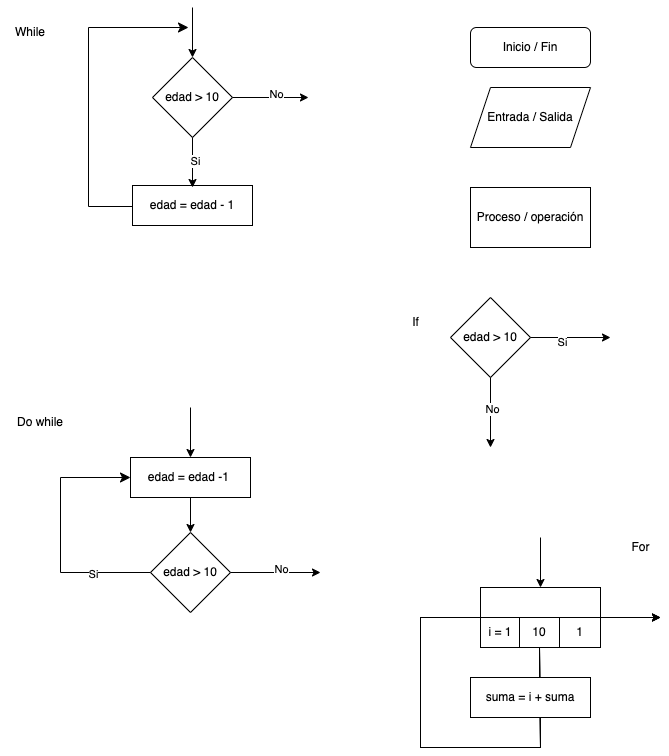

The diagram above was exported from draw.io. Its source (the exported page's mxGraphModel, read from the mxfile embedded in the PNG):
<mxGraphModel dx="1434" dy="796" grid="1" gridSize="10" guides="1" tooltips="1" connect="1" arrows="1" fold="1" page="1" pageScale="1" pageWidth="827" pageHeight="1169" math="0" shadow="0">
  <root>
    <mxCell id="WIyWlLk6GJQsqaUBKTNV-0" />
    <mxCell id="WIyWlLk6GJQsqaUBKTNV-1" parent="WIyWlLk6GJQsqaUBKTNV-0" />
    <mxCell id="PimVVWqrbPe1EKsvw_Q2-3" value="Inicio / Fin" style="rounded=1;whiteSpace=wrap;html=1;fontSize=12;glass=0;strokeWidth=1;shadow=0;" parent="WIyWlLk6GJQsqaUBKTNV-1" vertex="1">
      <mxGeometry x="560" y="50" width="120" height="40" as="geometry" />
    </mxCell>
    <mxCell id="PimVVWqrbPe1EKsvw_Q2-9" value="Proceso / operación" style="rounded=0;whiteSpace=wrap;html=1;" parent="WIyWlLk6GJQsqaUBKTNV-1" vertex="1">
      <mxGeometry x="560" y="210" width="120" height="60" as="geometry" />
    </mxCell>
    <mxCell id="PimVVWqrbPe1EKsvw_Q2-31" value="" style="group" parent="WIyWlLk6GJQsqaUBKTNV-1" connectable="0" vertex="1">
      <mxGeometry x="510" y="610" width="180" height="160" as="geometry" />
    </mxCell>
    <mxCell id="PimVVWqrbPe1EKsvw_Q2-18" value="" style="endArrow=classic;html=1;rounded=0;exitX=0.5;exitY=1;exitDx=0;exitDy=0;" parent="PimVVWqrbPe1EKsvw_Q2-31" source="PimVVWqrbPe1EKsvw_Q2-23" edge="1">
      <mxGeometry width="50" height="50" relative="1" as="geometry">
        <mxPoint x="120" y="10" as="sourcePoint" />
        <mxPoint x="240" y="30" as="targetPoint" />
        <Array as="points">
          <mxPoint x="120" y="160" />
          <mxPoint y="160" />
          <mxPoint y="30" />
        </Array>
      </mxGeometry>
    </mxCell>
    <mxCell id="PimVVWqrbPe1EKsvw_Q2-28" value="" style="endArrow=classic;html=1;rounded=0;exitX=0.5;exitY=1;exitDx=0;exitDy=0;" parent="PimVVWqrbPe1EKsvw_Q2-31" source="PimVVWqrbPe1EKsvw_Q2-23" edge="1">
      <mxGeometry width="50" height="50" relative="1" as="geometry">
        <mxPoint x="119" y="60" as="sourcePoint" />
        <mxPoint x="240" y="30" as="targetPoint" />
        <Array as="points">
          <mxPoint x="120" y="160" />
          <mxPoint y="160" />
          <mxPoint y="30" />
        </Array>
      </mxGeometry>
    </mxCell>
    <mxCell id="PimVVWqrbPe1EKsvw_Q2-29" value="" style="endArrow=classic;html=1;rounded=0;exitX=0.5;exitY=1;exitDx=0;exitDy=0;" parent="PimVVWqrbPe1EKsvw_Q2-31" source="PimVVWqrbPe1EKsvw_Q2-23" edge="1">
      <mxGeometry width="50" height="50" relative="1" as="geometry">
        <mxPoint x="119" y="60" as="sourcePoint" />
        <mxPoint x="240" y="30" as="targetPoint" />
        <Array as="points">
          <mxPoint x="120" y="160" />
          <mxPoint x="60" y="160" />
          <mxPoint y="160" />
          <mxPoint y="30" />
        </Array>
      </mxGeometry>
    </mxCell>
    <mxCell id="PimVVWqrbPe1EKsvw_Q2-21" value="" style="rounded=0;whiteSpace=wrap;html=1;movable=0;resizable=0;rotatable=0;deletable=0;editable=0;locked=1;connectable=0;" parent="PimVVWqrbPe1EKsvw_Q2-31" vertex="1">
      <mxGeometry x="60" width="120" height="60" as="geometry" />
    </mxCell>
    <mxCell id="PimVVWqrbPe1EKsvw_Q2-22" value="i = 1" style="rounded=0;whiteSpace=wrap;html=1;" parent="PimVVWqrbPe1EKsvw_Q2-31" vertex="1">
      <mxGeometry x="60" y="30" width="40" height="30" as="geometry" />
    </mxCell>
    <mxCell id="PimVVWqrbPe1EKsvw_Q2-23" value="10" style="rounded=0;whiteSpace=wrap;html=1;" parent="PimVVWqrbPe1EKsvw_Q2-31" vertex="1">
      <mxGeometry x="99" y="30" width="40" height="30" as="geometry" />
    </mxCell>
    <mxCell id="PimVVWqrbPe1EKsvw_Q2-24" value="1" style="rounded=0;whiteSpace=wrap;html=1;" parent="PimVVWqrbPe1EKsvw_Q2-31" vertex="1">
      <mxGeometry x="139" y="30" width="41" height="30" as="geometry" />
    </mxCell>
    <mxCell id="dZtOfNrm9TVWdWq7RcYO-3" value="suma = i + suma" style="rounded=0;whiteSpace=wrap;html=1;" parent="PimVVWqrbPe1EKsvw_Q2-31" vertex="1">
      <mxGeometry x="50" y="90" width="120" height="40" as="geometry" />
    </mxCell>
    <mxCell id="PimVVWqrbPe1EKsvw_Q2-32" value="" style="group" parent="WIyWlLk6GJQsqaUBKTNV-1" connectable="0" vertex="1">
      <mxGeometry x="540" y="320" width="160" height="150" as="geometry" />
    </mxCell>
    <mxCell id="PimVVWqrbPe1EKsvw_Q2-4" value="edad &amp;gt; 10" style="rhombus;whiteSpace=wrap;html=1;" parent="PimVVWqrbPe1EKsvw_Q2-32" vertex="1">
      <mxGeometry width="80" height="80" as="geometry" />
    </mxCell>
    <mxCell id="PimVVWqrbPe1EKsvw_Q2-5" value="" style="endArrow=classic;html=1;rounded=0;exitX=1;exitY=0.5;exitDx=0;exitDy=0;" parent="PimVVWqrbPe1EKsvw_Q2-32" source="PimVVWqrbPe1EKsvw_Q2-4" edge="1">
      <mxGeometry width="50" height="50" relative="1" as="geometry">
        <mxPoint x="-180" y="220" as="sourcePoint" />
        <mxPoint x="160" y="40" as="targetPoint" />
      </mxGeometry>
    </mxCell>
    <mxCell id="PimVVWqrbPe1EKsvw_Q2-6" value="Si" style="edgeLabel;html=1;align=center;verticalAlign=middle;resizable=0;points=[];" parent="PimVVWqrbPe1EKsvw_Q2-5" connectable="0" vertex="1">
      <mxGeometry x="-0.225" y="-4" relative="1" as="geometry">
        <mxPoint as="offset" />
      </mxGeometry>
    </mxCell>
    <mxCell id="PimVVWqrbPe1EKsvw_Q2-7" value="" style="endArrow=classic;html=1;rounded=0;exitX=0.5;exitY=1;exitDx=0;exitDy=0;" parent="PimVVWqrbPe1EKsvw_Q2-32" source="PimVVWqrbPe1EKsvw_Q2-4" edge="1">
      <mxGeometry width="50" height="50" relative="1" as="geometry">
        <mxPoint x="-180" y="220" as="sourcePoint" />
        <mxPoint x="40" y="150" as="targetPoint" />
      </mxGeometry>
    </mxCell>
    <mxCell id="PimVVWqrbPe1EKsvw_Q2-8" value="No" style="edgeLabel;html=1;align=center;verticalAlign=middle;resizable=0;points=[];" parent="PimVVWqrbPe1EKsvw_Q2-7" connectable="0" vertex="1">
      <mxGeometry x="-0.1143" y="1" relative="1" as="geometry">
        <mxPoint as="offset" />
      </mxGeometry>
    </mxCell>
    <mxCell id="qLPgdEAaDf0ss6vAQzkh-14" value="" style="group" parent="WIyWlLk6GJQsqaUBKTNV-1" connectable="0" vertex="1">
      <mxGeometry x="178" y="80" width="164" height="180" as="geometry" />
    </mxCell>
    <mxCell id="qLPgdEAaDf0ss6vAQzkh-2" value="edad &amp;gt; 10" style="rhombus;whiteSpace=wrap;html=1;container=0;" parent="qLPgdEAaDf0ss6vAQzkh-14" vertex="1">
      <mxGeometry x="64" width="80" height="80" as="geometry" />
    </mxCell>
    <mxCell id="qLPgdEAaDf0ss6vAQzkh-13" value="edad = edad - 1" style="rounded=0;whiteSpace=wrap;html=1;" parent="qLPgdEAaDf0ss6vAQzkh-14" vertex="1">
      <mxGeometry x="44" y="128" width="120" height="40" as="geometry" />
    </mxCell>
    <mxCell id="9cCBaXYGw51noQfm50Eg-5" value="" style="endArrow=classic;html=1;rounded=0;exitX=0.5;exitY=1;exitDx=0;exitDy=0;" parent="qLPgdEAaDf0ss6vAQzkh-14" source="qLPgdEAaDf0ss6vAQzkh-2" edge="1">
      <mxGeometry width="50" height="50" relative="1" as="geometry">
        <mxPoint x="103.5" y="70" as="sourcePoint" />
        <mxPoint x="104" y="130" as="targetPoint" />
      </mxGeometry>
    </mxCell>
    <mxCell id="9cCBaXYGw51noQfm50Eg-7" value="Si" style="edgeLabel;html=1;align=center;verticalAlign=middle;resizable=0;points=[];" parent="9cCBaXYGw51noQfm50Eg-5" connectable="0" vertex="1">
      <mxGeometry x="-0.08" y="2" relative="1" as="geometry">
        <mxPoint as="offset" />
      </mxGeometry>
    </mxCell>
    <mxCell id="9cCBaXYGw51noQfm50Eg-8" value="" style="edgeStyle=orthogonalEdgeStyle;elbow=vertical;endArrow=classic;html=1;rounded=0;endSize=8;startSize=8;exitX=0;exitY=0.5;exitDx=0;exitDy=0;" parent="qLPgdEAaDf0ss6vAQzkh-14" edge="1">
      <mxGeometry width="50" height="50" relative="1" as="geometry">
        <mxPoint x="44" y="149" as="sourcePoint" />
        <mxPoint x="100" y="-30" as="targetPoint" />
        <Array as="points">
          <mxPoint y="149" />
          <mxPoint y="-30" />
        </Array>
      </mxGeometry>
    </mxCell>
    <mxCell id="qLPgdEAaDf0ss6vAQzkh-26" value="" style="group" parent="WIyWlLk6GJQsqaUBKTNV-1" connectable="0" vertex="1">
      <mxGeometry x="150" y="350" width="190" height="280" as="geometry" />
    </mxCell>
    <mxCell id="qLPgdEAaDf0ss6vAQzkh-17" value="edad &amp;gt; 10" style="rhombus;whiteSpace=wrap;html=1;container=0;" parent="qLPgdEAaDf0ss6vAQzkh-26" vertex="1">
      <mxGeometry x="90" y="205" width="80" height="80" as="geometry" />
    </mxCell>
    <mxCell id="qLPgdEAaDf0ss6vAQzkh-18" value="edad = edad -1&amp;nbsp;" style="rounded=0;whiteSpace=wrap;html=1;" parent="qLPgdEAaDf0ss6vAQzkh-26" vertex="1">
      <mxGeometry x="70" y="130" width="120" height="40" as="geometry" />
    </mxCell>
    <mxCell id="qLPgdEAaDf0ss6vAQzkh-21" value="" style="endArrow=classic;html=1;rounded=0;elbow=vertical;entryX=0.5;entryY=0;entryDx=0;entryDy=0;" parent="qLPgdEAaDf0ss6vAQzkh-26" target="qLPgdEAaDf0ss6vAQzkh-18" edge="1">
      <mxGeometry width="50" height="50" relative="1" as="geometry">
        <mxPoint x="130" y="80" as="sourcePoint" />
        <mxPoint x="250" y="95" as="targetPoint" />
      </mxGeometry>
    </mxCell>
    <mxCell id="qLPgdEAaDf0ss6vAQzkh-16" value="" style="edgeStyle=orthogonalEdgeStyle;elbow=vertical;endArrow=classic;html=1;rounded=0;endSize=8;startSize=8;exitX=0;exitY=0.5;exitDx=0;exitDy=0;entryX=0;entryY=0.5;entryDx=0;entryDy=0;" parent="qLPgdEAaDf0ss6vAQzkh-26" source="qLPgdEAaDf0ss6vAQzkh-17" target="qLPgdEAaDf0ss6vAQzkh-18" edge="1">
      <mxGeometry width="50" height="50" relative="1" as="geometry">
        <mxPoint x="104" y="285" as="sourcePoint" />
        <mxPoint x="100" y="100" as="targetPoint" />
        <Array as="points">
          <mxPoint x="90" y="245" />
          <mxPoint y="245" />
          <mxPoint y="150" />
        </Array>
      </mxGeometry>
    </mxCell>
    <mxCell id="qLPgdEAaDf0ss6vAQzkh-23" value="Si" style="edgeLabel;html=1;align=center;verticalAlign=middle;resizable=0;points=[];" parent="qLPgdEAaDf0ss6vAQzkh-16" connectable="0" vertex="1">
      <mxGeometry x="-0.5451" y="1" relative="1" as="geometry">
        <mxPoint as="offset" />
      </mxGeometry>
    </mxCell>
    <mxCell id="qLPgdEAaDf0ss6vAQzkh-22" value="" style="endArrow=classic;html=1;rounded=0;elbow=vertical;entryX=0.5;entryY=0;entryDx=0;entryDy=0;exitX=0.5;exitY=1;exitDx=0;exitDy=0;" parent="qLPgdEAaDf0ss6vAQzkh-26" source="qLPgdEAaDf0ss6vAQzkh-18" target="qLPgdEAaDf0ss6vAQzkh-17" edge="1">
      <mxGeometry width="50" height="50" relative="1" as="geometry">
        <mxPoint x="200" y="145" as="sourcePoint" />
        <mxPoint x="250" y="95" as="targetPoint" />
      </mxGeometry>
    </mxCell>
    <mxCell id="qLPgdEAaDf0ss6vAQzkh-24" value="" style="endArrow=classic;html=1;rounded=0;elbow=vertical;exitX=1;exitY=0.5;exitDx=0;exitDy=0;" parent="qLPgdEAaDf0ss6vAQzkh-26" source="qLPgdEAaDf0ss6vAQzkh-17" edge="1">
      <mxGeometry width="50" height="50" relative="1" as="geometry">
        <mxPoint x="200" y="130" as="sourcePoint" />
        <mxPoint x="260" y="245" as="targetPoint" />
      </mxGeometry>
    </mxCell>
    <mxCell id="qLPgdEAaDf0ss6vAQzkh-25" value="No" style="edgeLabel;html=1;align=center;verticalAlign=middle;resizable=0;points=[];" parent="qLPgdEAaDf0ss6vAQzkh-24" connectable="0" vertex="1">
      <mxGeometry x="0.12" y="4" relative="1" as="geometry">
        <mxPoint as="offset" />
      </mxGeometry>
    </mxCell>
    <mxCell id="dZtOfNrm9TVWdWq7RcYO-0" value="While" style="text;html=1;strokeColor=none;fillColor=none;align=center;verticalAlign=middle;whiteSpace=wrap;rounded=0;" parent="WIyWlLk6GJQsqaUBKTNV-1" vertex="1">
      <mxGeometry x="90" y="40" width="60" height="30" as="geometry" />
    </mxCell>
    <mxCell id="dZtOfNrm9TVWdWq7RcYO-1" value="Do while" style="text;html=1;strokeColor=none;fillColor=none;align=center;verticalAlign=middle;whiteSpace=wrap;rounded=0;" parent="WIyWlLk6GJQsqaUBKTNV-1" vertex="1">
      <mxGeometry x="100" y="430" width="60" height="30" as="geometry" />
    </mxCell>
    <mxCell id="dZtOfNrm9TVWdWq7RcYO-2" value="For" style="text;html=1;align=center;verticalAlign=middle;resizable=0;points=[];autosize=1;strokeColor=none;fillColor=none;" parent="WIyWlLk6GJQsqaUBKTNV-1" vertex="1">
      <mxGeometry x="710" y="555" width="40" height="30" as="geometry" />
    </mxCell>
    <mxCell id="PimVVWqrbPe1EKsvw_Q2-1" value="Entrada / Salida" style="shape=parallelogram;perimeter=parallelogramPerimeter;whiteSpace=wrap;html=1;fixedSize=1;" parent="WIyWlLk6GJQsqaUBKTNV-1" vertex="1">
      <mxGeometry x="560" y="110" width="120" height="60" as="geometry" />
    </mxCell>
    <mxCell id="9cCBaXYGw51noQfm50Eg-0" value="" style="endArrow=classic;html=1;rounded=0;elbow=vertical;entryX=0.5;entryY=0;entryDx=0;entryDy=0;" parent="WIyWlLk6GJQsqaUBKTNV-1" target="qLPgdEAaDf0ss6vAQzkh-2" edge="1">
      <mxGeometry width="50" height="50" relative="1" as="geometry">
        <mxPoint x="282" y="30" as="sourcePoint" />
        <mxPoint x="288" y="80" as="targetPoint" />
      </mxGeometry>
    </mxCell>
    <mxCell id="9cCBaXYGw51noQfm50Eg-1" value="" style="endArrow=classic;html=1;rounded=0;elbow=vertical;entryX=0.5;entryY=0;entryDx=0;entryDy=0;" parent="WIyWlLk6GJQsqaUBKTNV-1" edge="1">
      <mxGeometry width="50" height="50" relative="1" as="geometry">
        <mxPoint x="630" y="560" as="sourcePoint" />
        <mxPoint x="630" y="610" as="targetPoint" />
      </mxGeometry>
    </mxCell>
    <mxCell id="9cCBaXYGw51noQfm50Eg-2" value="If" style="text;html=1;align=center;verticalAlign=middle;resizable=0;points=[];autosize=1;strokeColor=none;fillColor=none;" parent="WIyWlLk6GJQsqaUBKTNV-1" vertex="1">
      <mxGeometry x="490" y="330" width="30" height="30" as="geometry" />
    </mxCell>
    <mxCell id="9cCBaXYGw51noQfm50Eg-3" value="" style="endArrow=classic;html=1;rounded=0;elbow=vertical;exitX=1;exitY=0.5;exitDx=0;exitDy=0;" parent="WIyWlLk6GJQsqaUBKTNV-1" source="qLPgdEAaDf0ss6vAQzkh-2" edge="1">
      <mxGeometry width="50" height="50" relative="1" as="geometry">
        <mxPoint x="328" y="120" as="sourcePoint" />
        <mxPoint x="398" y="120" as="targetPoint" />
      </mxGeometry>
    </mxCell>
    <mxCell id="9cCBaXYGw51noQfm50Eg-4" value="No" style="edgeLabel;html=1;align=center;verticalAlign=middle;resizable=0;points=[];" parent="9cCBaXYGw51noQfm50Eg-3" connectable="0" vertex="1">
      <mxGeometry x="0.12" y="4" relative="1" as="geometry">
        <mxPoint as="offset" />
      </mxGeometry>
    </mxCell>
  </root>
</mxGraphModel>